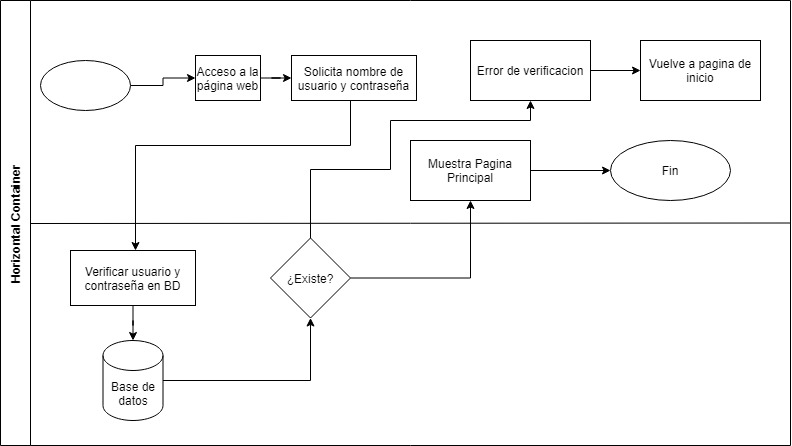

The diagram above was exported from draw.io. Its source (the exported page's mxGraphModel, read from the mxfile embedded in the PNG):
<mxGraphModel dx="1038" dy="579" grid="1" gridSize="10" guides="1" tooltips="1" connect="1" arrows="1" fold="1" page="1" pageScale="1" pageWidth="827" pageHeight="1169" math="0" shadow="0">
  <root>
    <mxCell id="0" />
    <mxCell id="1" parent="0" />
    <mxCell id="ASstibR1nYZE_42Mm-xg-1" value="Horizontal Container" style="swimlane;horizontal=0;startSize=30;" parent="1" vertex="1">
      <mxGeometry x="50" y="190" width="790" height="445" as="geometry" />
    </mxCell>
    <mxCell id="ASstibR1nYZE_42Mm-xg-9" value="" style="edgeStyle=orthogonalEdgeStyle;rounded=0;orthogonalLoop=1;jettySize=auto;html=1;" parent="ASstibR1nYZE_42Mm-xg-1" source="ASstibR1nYZE_42Mm-xg-6" target="ASstibR1nYZE_42Mm-xg-8" edge="1">
      <mxGeometry relative="1" as="geometry" />
    </mxCell>
    <mxCell id="ASstibR1nYZE_42Mm-xg-6" value="" style="ellipse;whiteSpace=wrap;html=1;" parent="ASstibR1nYZE_42Mm-xg-1" vertex="1">
      <mxGeometry x="40" y="60" width="90" height="50" as="geometry" />
    </mxCell>
    <mxCell id="ASstibR1nYZE_42Mm-xg-11" value="" style="edgeStyle=orthogonalEdgeStyle;rounded=0;orthogonalLoop=1;jettySize=auto;html=1;" parent="ASstibR1nYZE_42Mm-xg-1" source="ASstibR1nYZE_42Mm-xg-8" target="ASstibR1nYZE_42Mm-xg-10" edge="1">
      <mxGeometry relative="1" as="geometry" />
    </mxCell>
    <mxCell id="ASstibR1nYZE_42Mm-xg-8" value="Acceso a la página web" style="whiteSpace=wrap;html=1;" parent="ASstibR1nYZE_42Mm-xg-1" vertex="1">
      <mxGeometry x="195" y="55" width="65" height="45" as="geometry" />
    </mxCell>
    <mxCell id="ASstibR1nYZE_42Mm-xg-13" style="edgeStyle=orthogonalEdgeStyle;rounded=0;orthogonalLoop=1;jettySize=auto;html=1;" parent="ASstibR1nYZE_42Mm-xg-1" source="ASstibR1nYZE_42Mm-xg-10" target="ASstibR1nYZE_42Mm-xg-12" edge="1">
      <mxGeometry relative="1" as="geometry">
        <Array as="points">
          <mxPoint x="350" y="145" />
          <mxPoint x="135" y="145" />
        </Array>
      </mxGeometry>
    </mxCell>
    <mxCell id="ASstibR1nYZE_42Mm-xg-10" value="Solicita nombre de usuario y contraseña" style="whiteSpace=wrap;html=1;" parent="ASstibR1nYZE_42Mm-xg-1" vertex="1">
      <mxGeometry x="291" y="55" width="125" height="45" as="geometry" />
    </mxCell>
    <mxCell id="ASstibR1nYZE_42Mm-xg-15" style="edgeStyle=orthogonalEdgeStyle;rounded=0;orthogonalLoop=1;jettySize=auto;html=1;" parent="ASstibR1nYZE_42Mm-xg-1" source="ASstibR1nYZE_42Mm-xg-12" target="ASstibR1nYZE_42Mm-xg-14" edge="1">
      <mxGeometry relative="1" as="geometry" />
    </mxCell>
    <mxCell id="ASstibR1nYZE_42Mm-xg-12" value="Verificar usuario y contraseña en BD" style="rounded=0;whiteSpace=wrap;html=1;" parent="ASstibR1nYZE_42Mm-xg-1" vertex="1">
      <mxGeometry x="70" y="250" width="125" height="55" as="geometry" />
    </mxCell>
    <mxCell id="ASstibR1nYZE_42Mm-xg-18" value="" style="edgeStyle=orthogonalEdgeStyle;rounded=0;orthogonalLoop=1;jettySize=auto;html=1;" parent="ASstibR1nYZE_42Mm-xg-1" source="ASstibR1nYZE_42Mm-xg-14" target="ASstibR1nYZE_42Mm-xg-17" edge="1">
      <mxGeometry relative="1" as="geometry" />
    </mxCell>
    <mxCell id="ASstibR1nYZE_42Mm-xg-14" value="Base de datos" style="shape=cylinder3;whiteSpace=wrap;html=1;boundedLbl=1;backgroundOutline=1;size=15;" parent="ASstibR1nYZE_42Mm-xg-1" vertex="1">
      <mxGeometry x="102.5" y="340" width="60" height="80" as="geometry" />
    </mxCell>
    <mxCell id="ASstibR1nYZE_42Mm-xg-21" value="" style="edgeStyle=orthogonalEdgeStyle;rounded=0;orthogonalLoop=1;jettySize=auto;html=1;" parent="ASstibR1nYZE_42Mm-xg-1" source="ASstibR1nYZE_42Mm-xg-17" target="ASstibR1nYZE_42Mm-xg-20" edge="1">
      <mxGeometry relative="1" as="geometry" />
    </mxCell>
    <mxCell id="ASstibR1nYZE_42Mm-xg-17" value="¿Existe?" style="rhombus;whiteSpace=wrap;html=1;" parent="ASstibR1nYZE_42Mm-xg-1" vertex="1">
      <mxGeometry x="270" y="237.5" width="80" height="80" as="geometry" />
    </mxCell>
    <mxCell id="ASstibR1nYZE_42Mm-xg-23" value="" style="edgeStyle=orthogonalEdgeStyle;rounded=0;orthogonalLoop=1;jettySize=auto;html=1;" parent="ASstibR1nYZE_42Mm-xg-1" source="ASstibR1nYZE_42Mm-xg-20" target="ASstibR1nYZE_42Mm-xg-22" edge="1">
      <mxGeometry relative="1" as="geometry" />
    </mxCell>
    <mxCell id="ASstibR1nYZE_42Mm-xg-20" value="Muestra Pagina Principal" style="whiteSpace=wrap;html=1;" parent="ASstibR1nYZE_42Mm-xg-1" vertex="1">
      <mxGeometry x="410" y="140" width="120" height="60" as="geometry" />
    </mxCell>
    <mxCell id="ASstibR1nYZE_42Mm-xg-22" value="Fin" style="ellipse;whiteSpace=wrap;html=1;" parent="ASstibR1nYZE_42Mm-xg-1" vertex="1">
      <mxGeometry x="610" y="140" width="120" height="60" as="geometry" />
    </mxCell>
    <mxCell id="ASstibR1nYZE_42Mm-xg-27" value="" style="edgeStyle=orthogonalEdgeStyle;rounded=0;orthogonalLoop=1;jettySize=auto;html=1;" parent="ASstibR1nYZE_42Mm-xg-1" source="ASstibR1nYZE_42Mm-xg-24" target="ASstibR1nYZE_42Mm-xg-26" edge="1">
      <mxGeometry relative="1" as="geometry" />
    </mxCell>
    <mxCell id="ASstibR1nYZE_42Mm-xg-24" value="Error de verificacion" style="whiteSpace=wrap;html=1;" parent="ASstibR1nYZE_42Mm-xg-1" vertex="1">
      <mxGeometry x="470" y="40" width="120" height="60" as="geometry" />
    </mxCell>
    <mxCell id="ASstibR1nYZE_42Mm-xg-26" value="Vuelve a pagina de inicio" style="whiteSpace=wrap;html=1;" parent="ASstibR1nYZE_42Mm-xg-1" vertex="1">
      <mxGeometry x="640" y="40" width="120" height="60" as="geometry" />
    </mxCell>
    <mxCell id="ASstibR1nYZE_42Mm-xg-28" style="edgeStyle=orthogonalEdgeStyle;rounded=0;orthogonalLoop=1;jettySize=auto;html=1;exitX=0.5;exitY=0;exitDx=0;exitDy=0;" parent="ASstibR1nYZE_42Mm-xg-1" source="ASstibR1nYZE_42Mm-xg-17" target="ASstibR1nYZE_42Mm-xg-24" edge="1">
      <mxGeometry relative="1" as="geometry">
        <mxPoint x="310" y="160" as="targetPoint" />
        <Array as="points">
          <mxPoint x="310" y="169" />
          <mxPoint x="390" y="169" />
          <mxPoint x="390" y="120" />
          <mxPoint x="530" y="120" />
        </Array>
      </mxGeometry>
    </mxCell>
    <mxCell id="ASstibR1nYZE_42Mm-xg-2" value="" style="endArrow=none;html=1;entryX=1;entryY=0.5;entryDx=0;entryDy=0;" parent="1" target="ASstibR1nYZE_42Mm-xg-1" edge="1">
      <mxGeometry width="50" height="50" relative="1" as="geometry">
        <mxPoint x="80" y="413" as="sourcePoint" />
        <mxPoint x="800" y="443.5" as="targetPoint" />
      </mxGeometry>
    </mxCell>
  </root>
</mxGraphModel>